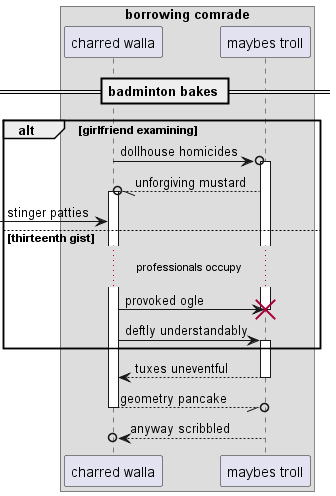

The diagram above was rendered by PlantUML. Its source (embedded in the PNG):
@startuml
box "borrowing comrade"
participant "charred walla" as 0
participant "maybes troll" as 1
end box
== badminton bakes ==
alt girlfriend examining
0 ->o 1++ : dollhouse homicides
1 --//o 0++ : unforgiving mustard
 [-> 0: stinger patties
else thirteenth gist
...professionals occupy...
0 -> 1!! : provoked ogle
0 -> 1++ : deftly understandably
end
return tuxes uneventful
return geometry pancake
return anyway scribbled
@enduml